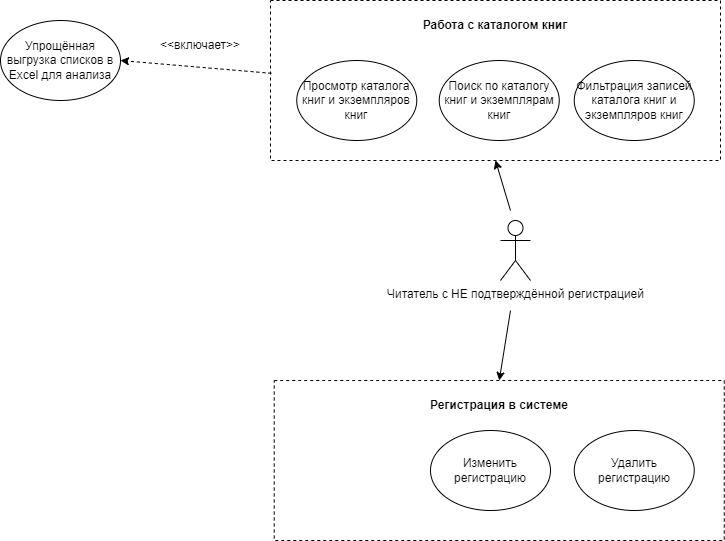

The diagram above was exported from draw.io. Its source (the exported page's mxGraphModel, read from the mxfile embedded in the PNG):
<mxGraphModel dx="1434" dy="836" grid="1" gridSize="10" guides="1" tooltips="1" connect="1" arrows="1" fold="1" page="1" pageScale="1" pageWidth="2336" pageHeight="1654" math="0" shadow="0">
  <root>
    <mxCell id="0" />
    <mxCell id="1" parent="0" />
    <mxCell id="U7CLlOOGwDEL3iCLRZDy-5" value="Читатель с НЕ подтверждённой регистрацией" style="shape=umlActor;verticalLabelPosition=bottom;verticalAlign=top;html=1;outlineConnect=0;" parent="1" vertex="1">
      <mxGeometry x="690" y="400" width="30" height="60" as="geometry" />
    </mxCell>
    <mxCell id="U7CLlOOGwDEL3iCLRZDy-8" value="" style="rounded=0;whiteSpace=wrap;html=1;dashed=1;" parent="1" vertex="1">
      <mxGeometry x="460" y="180" width="450" height="160" as="geometry" />
    </mxCell>
    <mxCell id="U7CLlOOGwDEL3iCLRZDy-10" value="Просмотр каталога книг и экземпляров книг" style="ellipse;whiteSpace=wrap;html=1;" parent="1" vertex="1">
      <mxGeometry x="486.25" y="240" width="120" height="80" as="geometry" />
    </mxCell>
    <mxCell id="U7CLlOOGwDEL3iCLRZDy-11" value="Поиск по каталогу книг и экземплярам книг" style="ellipse;whiteSpace=wrap;html=1;" parent="1" vertex="1">
      <mxGeometry x="628.75" y="240" width="120" height="80" as="geometry" />
    </mxCell>
    <mxCell id="U7CLlOOGwDEL3iCLRZDy-14" value="Работа с каталогом книг" style="text;html=1;align=center;verticalAlign=middle;whiteSpace=wrap;rounded=0;fontStyle=1" parent="1" vertex="1">
      <mxGeometry x="566.25" y="190" width="237.5" height="30" as="geometry" />
    </mxCell>
    <mxCell id="U7CLlOOGwDEL3iCLRZDy-15" value="Фильтрация записей каталога книг и экземпляров книг" style="ellipse;whiteSpace=wrap;html=1;" parent="1" vertex="1">
      <mxGeometry x="763.75" y="240" width="120" height="80" as="geometry" />
    </mxCell>
    <mxCell id="U7CLlOOGwDEL3iCLRZDy-22" value="Упрощённая выгрузка списков в Excel для анализа" style="ellipse;whiteSpace=wrap;html=1;" parent="1" vertex="1">
      <mxGeometry x="190" y="200" width="120" height="80" as="geometry" />
    </mxCell>
    <mxCell id="U7CLlOOGwDEL3iCLRZDy-23" value="" style="endArrow=classic;html=1;rounded=0;entryX=1;entryY=0.5;entryDx=0;entryDy=0;exitX=0.002;exitY=0.455;exitDx=0;exitDy=0;exitPerimeter=0;dashed=1;" parent="1" source="U7CLlOOGwDEL3iCLRZDy-8" target="U7CLlOOGwDEL3iCLRZDy-22" edge="1">
      <mxGeometry width="50" height="50" relative="1" as="geometry">
        <mxPoint x="1090" y="350" as="sourcePoint" />
        <mxPoint x="479.9999999999959" y="499.9999999999998" as="targetPoint" />
      </mxGeometry>
    </mxCell>
    <mxCell id="U7CLlOOGwDEL3iCLRZDy-24" value="&amp;lt;&amp;lt;включает&amp;gt;&amp;gt;" style="text;html=1;align=center;verticalAlign=middle;whiteSpace=wrap;rounded=0;" parent="1" vertex="1">
      <mxGeometry x="360" y="210" width="60" height="30" as="geometry" />
    </mxCell>
    <mxCell id="U7CLlOOGwDEL3iCLRZDy-31" value="" style="rounded=0;whiteSpace=wrap;html=1;dashed=1;" parent="1" vertex="1">
      <mxGeometry x="463.75" y="560" width="450" height="160" as="geometry" />
    </mxCell>
    <mxCell id="U7CLlOOGwDEL3iCLRZDy-34" value="Регистрация в системе" style="text;html=1;align=center;verticalAlign=middle;whiteSpace=wrap;rounded=0;fontStyle=1" parent="1" vertex="1">
      <mxGeometry x="570" y="570" width="237.5" height="30" as="geometry" />
    </mxCell>
    <mxCell id="U7CLlOOGwDEL3iCLRZDy-43" value="" style="endArrow=classic;html=1;rounded=0;entryX=0.5;entryY=1;entryDx=0;entryDy=0;" parent="1" target="U7CLlOOGwDEL3iCLRZDy-8" edge="1">
      <mxGeometry width="50" height="50" relative="1" as="geometry">
        <mxPoint x="700" y="390" as="sourcePoint" />
        <mxPoint x="830" y="520" as="targetPoint" />
      </mxGeometry>
    </mxCell>
    <mxCell id="U7CLlOOGwDEL3iCLRZDy-44" value="" style="endArrow=classic;html=1;rounded=0;entryX=0.5;entryY=0;entryDx=0;entryDy=0;" parent="1" target="U7CLlOOGwDEL3iCLRZDy-31" edge="1">
      <mxGeometry width="50" height="50" relative="1" as="geometry">
        <mxPoint x="700" y="490" as="sourcePoint" />
        <mxPoint x="700" y="540" as="targetPoint" />
      </mxGeometry>
    </mxCell>
    <mxCell id="rLfAB2LgZrqo5nBIkiLM-1" value="Изменить регистрацию" style="ellipse;whiteSpace=wrap;html=1;" parent="1" vertex="1">
      <mxGeometry x="620" y="610" width="120" height="80" as="geometry" />
    </mxCell>
    <mxCell id="rLfAB2LgZrqo5nBIkiLM-2" value="Удалить регистрацию" style="ellipse;whiteSpace=wrap;html=1;" parent="1" vertex="1">
      <mxGeometry x="763.75" y="610" width="120" height="80" as="geometry" />
    </mxCell>
  </root>
</mxGraphModel>